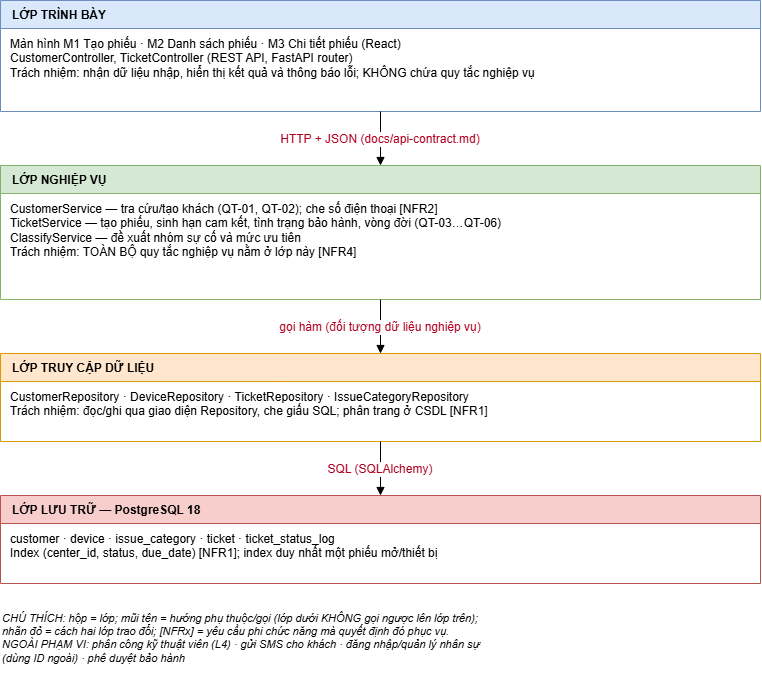

The diagram above was exported from draw.io. Its source (the exported page's mxGraphModel, read from the mxfile embedded in the PNG):
<mxGraphModel dx="1321" dy="727" grid="1" gridSize="10" guides="1" tooltips="1" connect="1" arrows="1" fold="1" page="1" pageScale="1" pageWidth="820" pageHeight="763" math="0" shadow="0">
  <root>
    <mxCell id="0" />
    <mxCell id="1" parent="0" />
    <mxCell id="layer0" parent="1" style="swimlane;fontStyle=1;startSize=28;html=0;fillColor=#dae8fc;strokeColor=#6c8ebf;align=left;spacingLeft=10;" value="LỚP TRÌNH BÀY" vertex="1">
      <mxGeometry height="111" width="760" x="30" y="56" as="geometry" />
    </mxCell>
    <mxCell id="layer0t" parent="layer0" style="text;html=0;align=left;verticalAlign=top;whiteSpace=wrap;fontSize=12;spacingLeft=8;" value="Màn hình M1 Tạo phiếu · M2 Danh sách phiếu · M3 Chi tiết phiếu (React)&#10;CustomerController, TicketController (REST API, FastAPI router)&#10;Trách nhiệm: nhận dữ liệu nhập, hiển thị kết quả và thông báo lỗi; KHÔNG chứa quy tắc nghiệp vụ" vertex="1">
      <mxGeometry height="79" width="760" y="30" as="geometry" />
    </mxCell>
    <mxCell id="layer1" parent="1" style="swimlane;fontStyle=1;startSize=28;html=0;fillColor=#d5e8d4;strokeColor=#82b366;align=left;spacingLeft=10;" value="LỚP NGHIỆP VỤ" vertex="1">
      <mxGeometry height="134" width="760" x="30" y="221" as="geometry" />
    </mxCell>
    <mxCell id="layer1t" parent="layer1" style="text;html=0;align=left;verticalAlign=top;whiteSpace=wrap;fontSize=12;spacingLeft=8;" value="CustomerService — tra cứu/tạo khách (QT-01, QT-02); che số điện thoại [NFR2]&#10;TicketService — tạo phiếu, sinh hạn cam kết, tình trạng bảo hành, vòng đời (QT-03…QT-06)&#10;ClassifyService — đề xuất nhóm sự cố và mức ưu tiên&#10;Trách nhiệm: TOÀN BỘ quy tắc nghiệp vụ nằm ở lớp này [NFR4]" vertex="1">
      <mxGeometry height="102" width="760" y="30" as="geometry" />
    </mxCell>
    <mxCell id="layer2" parent="1" style="swimlane;fontStyle=1;startSize=28;html=0;fillColor=#ffe6cc;strokeColor=#d79b00;align=left;spacingLeft=10;" value="LỚP TRUY CẬP DỮ LIỆU" vertex="1">
      <mxGeometry height="88" width="760" x="30" y="409" as="geometry" />
    </mxCell>
    <mxCell id="layer2t" parent="layer2" style="text;html=0;align=left;verticalAlign=top;whiteSpace=wrap;fontSize=12;spacingLeft=8;" value="CustomerRepository · DeviceRepository · TicketRepository · IssueCategoryRepository&#10;Trách nhiệm: đọc/ghi qua giao diện Repository, che giấu SQL; phân trang ở CSDL [NFR1]" vertex="1">
      <mxGeometry height="56" width="760" y="30" as="geometry" />
    </mxCell>
    <mxCell id="layer3" parent="1" style="swimlane;fontStyle=1;startSize=28;html=0;fillColor=#f8cecc;strokeColor=#b85450;align=left;spacingLeft=10;" value="LỚP LƯU TRỮ — PostgreSQL 18" vertex="1">
      <mxGeometry height="88" width="760" x="30" y="551" as="geometry" />
    </mxCell>
    <mxCell id="layer3t" parent="layer3" style="text;html=0;align=left;verticalAlign=top;whiteSpace=wrap;fontSize=12;spacingLeft=8;" value="customer · device · issue_category · ticket · ticket_status_log&#10;Index (center_id, status, due_date) [NFR1]; index duy nhất một phiếu mở/thiết bị" vertex="1">
      <mxGeometry height="56" width="760" y="30" as="geometry" />
    </mxCell>
    <mxCell id="arr0" edge="1" parent="1" source="layer0" style="endArrow=block;html=0;fontSize=12;fontColor=#b00020;" target="layer1" value="HTTP + JSON (docs/api-contract.md)">
      <mxGeometry relative="1" as="geometry" />
    </mxCell>
    <mxCell id="arr1" edge="1" parent="1" source="layer1" style="endArrow=block;html=0;fontSize=12;fontColor=#b00020;" target="layer2" value="gọi hàm (đối tượng dữ liệu nghiệp vụ)">
      <mxGeometry relative="1" as="geometry" />
    </mxCell>
    <mxCell id="arr2" edge="1" parent="1" source="layer2" style="endArrow=block;html=0;fontSize=12;fontColor=#b00020;" target="layer3" value="SQL (SQLAlchemy)">
      <mxGeometry relative="1" as="geometry" />
    </mxCell>
    <mxCell id="legend" parent="1" style="text;html=0;align=left;verticalAlign=top;whiteSpace=wrap;fontSize=11;fontStyle=2;" value="CHÚ THÍCH: hộp = lớp; mũi tên = hướng phụ thuộc/gọi (lớp dưới KHÔNG gọi ngược lên lớp trên);&#10;nhãn đỏ = cách hai lớp trao đổi; [NFRx] = yêu cầu phi chức năng mà quyết định đó phục vụ.&#10;NGOÀI PHẠM VI: phân công kỹ thuật viên (L4) · gửi SMS cho khách · đăng nhập/quản lý nhân sự&#10;(dùng ID ngoài) · phê duyệt bảo hành" vertex="1">
      <mxGeometry height="80" width="760" x="30" y="661" as="geometry" />
    </mxCell>
  </root>
</mxGraphModel>